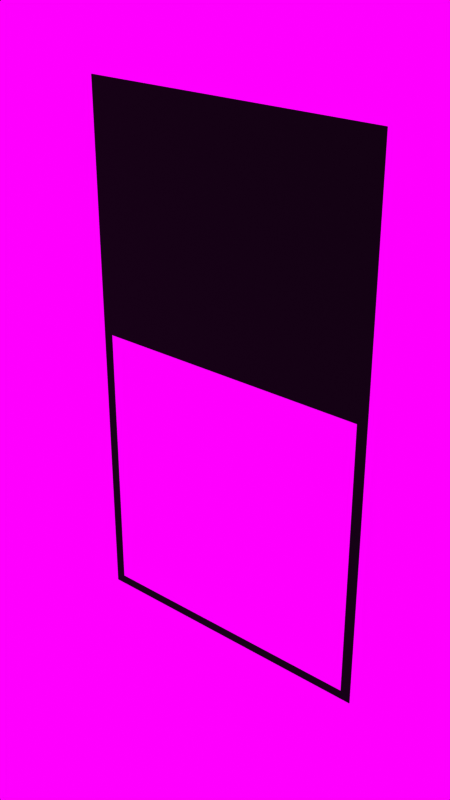 # Source: Blend.blend  (saved by Blender 4.2.66; exported with 4.5.12 LTS)
import bpy
from mathutils import Matrix  # noqa: F401  (used for matrix-valued properties, if any)

bpy.ops.wm.read_factory_settings(use_empty=True)
scene = bpy.context.scene
scene.name = 'Scene'

# ---- collections
col_collection = bpy.data.collections.new('Collection'); scene.collection.children.link(col_collection)

# ---- images (referenced by path relative to the original .blend; pixels are not part of the script)
import os
ASSET_DIR = os.environ.get("B2B_ASSET_DIR", "")  # directory of the original .blend (textures are referenced by path, not embedded)
HERE = os.path.dirname(os.path.abspath(__file__))  # packed textures are extracted next to this script under _unpacked/

def load_image(name, relpath, width, height, colorspace="sRGB"):
    """Load a texture the original file referenced (path relative to the .blend, or extracted next to this script)."""
    p = next((c for c in (os.path.join(HERE, relpath), os.path.join(ASSET_DIR, relpath)) if relpath and os.path.exists(c)), "")
    if p:
        img = bpy.data.images.load(p, check_existing=True)
        img.name = name
    else:  # same state as the original file: an image datablock whose file is absent (Cycles renders it pink)
        img = bpy.data.images.new(name, width, height)
        img.source = "FILE"
        img.filepath = "//" + (relpath or name)
    img.colorspace_settings.name = colorspace
    return img
img_forest_exr = load_image('forest.exr', 'forest.exr', 1024, 1024, 'Linear Rec.709')

# ---- materials (node trees are filled in below, after node groups)
mat_material = bpy.data.materials.new('Material')

# ---- material node trees
mat_material.use_nodes = True; mat_material.node_tree.nodes.clear()
_N = mat_material.node_tree.nodes; _L = mat_material.node_tree.links
n0 = _N.new('ShaderNodeBsdfPrincipled'); n0.name = 'Principled BSDF'; n0.location = (10, 300)
n0.inputs[0].default_value = (0.0, 0.0, 0.0, 1.0)
n1 = _N.new('ShaderNodeOutputMaterial'); n1.name = 'Material Output'; n1.location = (300, 300)
_L.new(n0.outputs[0], n1.inputs[0])
n1.is_active_output = True

# ---- world
world_world = bpy.data.worlds.new('World'); scene.world = world_world
world_world.use_nodes = True; world_world.node_tree.nodes.clear()
_N = world_world.node_tree.nodes; _L = world_world.node_tree.links
n0 = _N.new('ShaderNodeOutputWorld'); n0.name = 'World Output'; n0.location = (300, 300)
n1 = _N.new('ShaderNodeMixRGB'); n1.name = 'Mix (Legacy)'; n1.location = (0, 0)
n2 = _N.new('ShaderNodeTexEnvironment'); n2.name = 'Environment Texture'; n2.location = (-700, 0)
n2.image = img_forest_exr
n3 = _N.new('ShaderNodeTexCoord'); n3.name = 'Texture Coordinate'; n3.location = (-1200, 0)
n4 = _N.new('ShaderNodeMapping'); n4.name = 'Mapping'; n4.location = (-1000, 0)
n4.vector_type = 'NORMAL'
_L.new(n3.outputs[0], n4.inputs[0])
_L.new(n4.outputs[0], n2.inputs[0])
_L.new(n2.outputs[0], n0.inputs[0])
n0.is_active_output = True

# ---- meshes
me_blend = bpy.data.meshes.new('Blend')
me_blend.from_pydata([(-3.122, -0.003019, -3.122), (3.122, -0.003019, -3.122), (-3.122, -0.00302, 7.984), (3.122, -0.00302, 7.984), (-3.122, -0.003019, 0.0), (3.122, -0.003019, 0.0), (3.122, -0.003019, 1.561), (-3.122, -0.003019, 1.561), (-3.122, -0.003019, -1.561), (3.122, -0.003019, -1.561), (0.0, -0.003019, -3.122), (0.0, -0.00302, 7.984), (1.423, -0.003019, -3.122), (1.423, -0.00302, 7.984), (-1.561, -0.00302, 7.984), (-1.561, -0.003019, -3.122), (-2.341, -0.00302, 7.984), (-2.341, -0.003019, -3.122), (-2.732, -0.00302, 7.984), (-2.732, -0.003019, -3.122), (2.273, -0.003019, -3.122), (2.273, -0.00302, 7.984), (2.697, -0.003019, -3.122), (2.697, -0.00302, 7.984), (3.122, -0.00302, 2.341), (-3.122, -0.00302, 2.341), (3.122, -0.00302, 2.732), (-3.122, -0.00302, 2.732), (-3.122, -0.003019, -2.357), (3.122, -0.003019, -2.357), (-3.122, -0.003019, -2.739), (3.122, -0.003019, -2.739), (-3.122, -0.003019, -2.931), (3.122, -0.003019, -2.931), (0.0, -0.003019, -2.931), (1.423, -0.003019, -2.931), (-1.561, -0.003019, -2.931), (-2.341, -0.003019, -2.931), (-2.732, -0.003019, -2.931), (2.273, -0.003019, -2.931), (2.697, -0.003019, -2.931), (3.122, -0.00302, 2.927), (0.0, -0.00302, 2.927), (1.423, -0.00302, 2.927), (-1.561, -0.00302, 2.927), (-2.341, -0.00302, 2.927), (-2.732, -0.00302, 2.927), (2.273, -0.00302, 2.927), (2.697, -0.00302, 2.927), (-3.122, -0.00302, 2.927), (-2.927, -0.00302, 7.984), (-2.927, -0.003019, 0.0), (-2.927, -0.003019, 1.561), (-2.927, -0.003019, -1.561), (-2.927, -0.003019, -3.122), (-2.927, -0.00302, 2.341), (-2.927, -0.00302, 2.732), (-2.927, -0.003019, -2.357), (-2.927, -0.003019, -2.739), (-2.927, -0.003019, -2.931), (-2.927, -0.00302, 2.927), (2.91, -0.003019, -3.122), (2.91, -0.00302, 7.984), (2.91, -0.003019, 0.0), (2.91, -0.003019, 1.561), (2.91, -0.003019, -1.561), (2.91, -0.00302, 2.341), (2.91, -0.00302, 2.732), (2.91, -0.003019, -2.357), (2.91, -0.003019, -2.739), (2.91, -0.003019, -2.931), (2.91, -0.00302, 2.927)], [], [(71, 41, 3, 62), (65, 9, 5, 63), (63, 5, 6, 64), (68, 29, 9, 65), (44, 42, 11, 14), (42, 43, 13, 11), (45, 44, 14, 16), (46, 45, 16, 18), (60, 46, 18, 50), (43, 47, 21, 13), (47, 48, 23, 21), (64, 6, 24, 66), (66, 24, 26, 67), (69, 31, 29, 68), (70, 33, 31, 69), (20, 22, 40, 39), (12, 20, 39, 35), (54, 19, 38, 59), (19, 17, 37, 38), (17, 15, 36, 37), (10, 12, 35, 34), (15, 10, 34, 36), (61, 1, 33, 70), (67, 26, 41, 71), (27, 56, 60, 49), (0, 54, 59, 32), (32, 59, 58, 30), (30, 58, 57, 28), (25, 55, 56, 27), (7, 52, 55, 25), (28, 57, 53, 8), (4, 51, 52, 7), (8, 53, 51, 4), (49, 60, 50, 2), (22, 61, 70, 40), (48, 71, 62, 23)])
_uv = me_blend.uv_layers.new(name='UVMap')
_uv.uv.foreach_set('vector', [0.966, 0.9688, 1.0, 0.9688, 1.0, 1.0, 0.966, 1.0, 0.966, 0.25, 1.0, 0.25, 1.0, 0.5, 0.966, 0.5, 0.966, 0.5, 1.0, 0.5, 1.0, 0.75, 0.966, 0.75, 0.966, 0.1225, 1.0, 0.1225, 1.0, 0.25, 0.966, 0.25, 0.25, 0.9688, 0.5, 0.9688, 0.5, 1.0, 0.25, 1.0, 0.5, 0.9688, 0.7279, 0.9688, 0.7279, 1.0, 0.5, 1.0, 0.125, 0.9688, 0.25, 0.9688, 0.25, 1.0, 0.125, 1.0, 0.0625, 0.9688, 0.125, 0.9688, 0.125, 1.0, 0.0625, 1.0, 0.03125, 0.9688, 0.0625, 0.9688, 0.0625, 1.0, 0.03125, 1.0, 0.7279, 0.9688, 0.864, 0.9688, 0.864, 1.0, 0.7279, 1.0, 0.864, 0.9688, 0.932, 0.9688, 0.932, 1.0, 0.864, 1.0, 0.966, 0.75, 1.0, 0.75, 1.0, 0.875, 0.966, 0.875, 0.966, 0.875, 1.0, 0.875, 1.0, 0.9375, 0.966, 0.9375, 0.966, 0.06127, 1.0, 0.06127, 1.0, 0.1225, 0.966, 0.1225, 0.966, 0.03064, 1.0, 0.03064, 1.0, 0.06127, 0.966, 0.06127, 0.864, 0.0, 0.932, 0.0, 0.932, 0.03064, 0.864, 0.03064, 0.7279, 0.0, 0.864, 0.0, 0.864, 0.03064, 0.7279, 0.03064, 0.03125, 0.0, 0.0625, 0.0, 0.0625, 0.03064, 0.03125, 0.03064, 0.0625, 0.0, 0.125, 0.0, 0.125, 0.03064, 0.0625, 0.03064, 0.125, 0.0, 0.25, 0.0, 0.25, 0.03064, 0.125, 0.03064, 0.5, 0.0, 0.7279, 0.0, 0.7279, 0.03064, 0.5, 0.03064, 0.25, 0.0, 0.5, 0.0, 0.5, 0.03064, 0.25, 0.03064, 0.966, 0.0, 1.0, 0.0, 1.0, 0.03064, 0.966, 0.03064, 0.966, 0.9375, 1.0, 0.9375, 1.0, 0.9688, 0.966, 0.9688, 0.0, 0.9375, 0.03125, 0.9375, 0.03125, 0.9688, 0.0, 0.9688, 0.0, 0.0, 0.03125, 0.0, 0.03125, 0.03064, 0.0, 0.03064, 0.0, 0.03064, 0.03125, 0.03064, 0.03125, 0.06127, 0.0, 0.06127, 0.0, 0.06127, 0.03125, 0.06127, 0.03125, 0.1225, 0.0, 0.1225, 0.0, 0.875, 0.03125, 0.875, 0.03125, 0.9375, 0.0, 0.9375, 0.0, 0.75, 0.03125, 0.75, 0.03125, 0.875, 0.0, 0.875, 0.0, 0.1225, 0.03125, 0.1225, 0.03125, 0.25, 0.0, 0.25, 0.0, 0.5, 0.03125, 0.5, 0.03125, 0.75, 0.0, 0.75, 0.0, 0.25, 0.03125, 0.25, 0.03125, 0.5, 0.0, 0.5, 0.0, 0.9688, 0.03125, 0.9688, 0.03125, 1.0, 0.0, 1.0, 0.932, 0.0, 0.966, 0.0, 0.966, 0.03064, 0.932, 0.03064, 0.932, 0.9688, 0.966, 0.9688, 0.966, 1.0, 0.932, 1.0])
me_blend.materials.append(mat_material)
me_blend.update()

# ---- objects
ob_blend = bpy.data.objects.new('Blend', me_blend)

# ---- transforms, parenting, visibility, modifiers, constraints
ob_blend.location = (0.0, 0.0, 0.0)

# ---- collection membership
col_collection.objects.link(ob_blend)

# ---- scene / render settings (as saved in the file)
scene.frame_start = 1; scene.frame_end = 3539; scene.frame_set(1441)
scene.render.engine = 'BLENDER_EEVEE_NEXT'
scene.render.image_settings.color_depth = '16'
scene.render.resolution_x = 1080
scene.render.resolution_y = 1920
scene.render.fps = 60
scene.render.film_transparent = True
scene.render.use_sequencer = False
scene.cycles.samples = 64
scene.cycles.transparent_max_bounces = 40
scene.eevee.taa_render_samples = 32
scene.eevee.use_taa_reprojection = False
scene.eevee.use_volume_custom_range = False
scene.eevee.use_shadows = False
scene.eevee.use_raytracing = True
scene.view_settings.view_transform = 'Raw'
scene.view_settings.gamma = 1.2
bpy.context.view_layer.update()

# ---- added for rendering (the .blend has no active camera and no usable light): camera, sun
cam_auto = bpy.data.cameras.new('AutoCamera')
cam_auto.lens = 50.0
cam_auto.sensor_width = 36.0
cam_auto.clip_end = 1000.0
ob_auto_camera = bpy.data.objects.new('AutoCamera', cam_auto)
scene.collection.objects.link(ob_auto_camera)
ob_auto_camera.location = (11.7883, -14.149, 11.8619)
ob_auto_camera.rotation_euler = (1.09748, -7.21219e-08, 0.694738)
scene.camera = ob_auto_camera
light_auto_sun = bpy.data.lights.new('AutoSun', 'SUN')
light_auto_sun.energy = 3.0
light_auto_sun.angle = 0.0523599
ob_auto_sun = bpy.data.objects.new('AutoSun', light_auto_sun)
scene.collection.objects.link(ob_auto_sun)
ob_auto_sun.rotation_euler = (0.872665, 0.174533, 0.523599)
bpy.context.view_layer.update()
